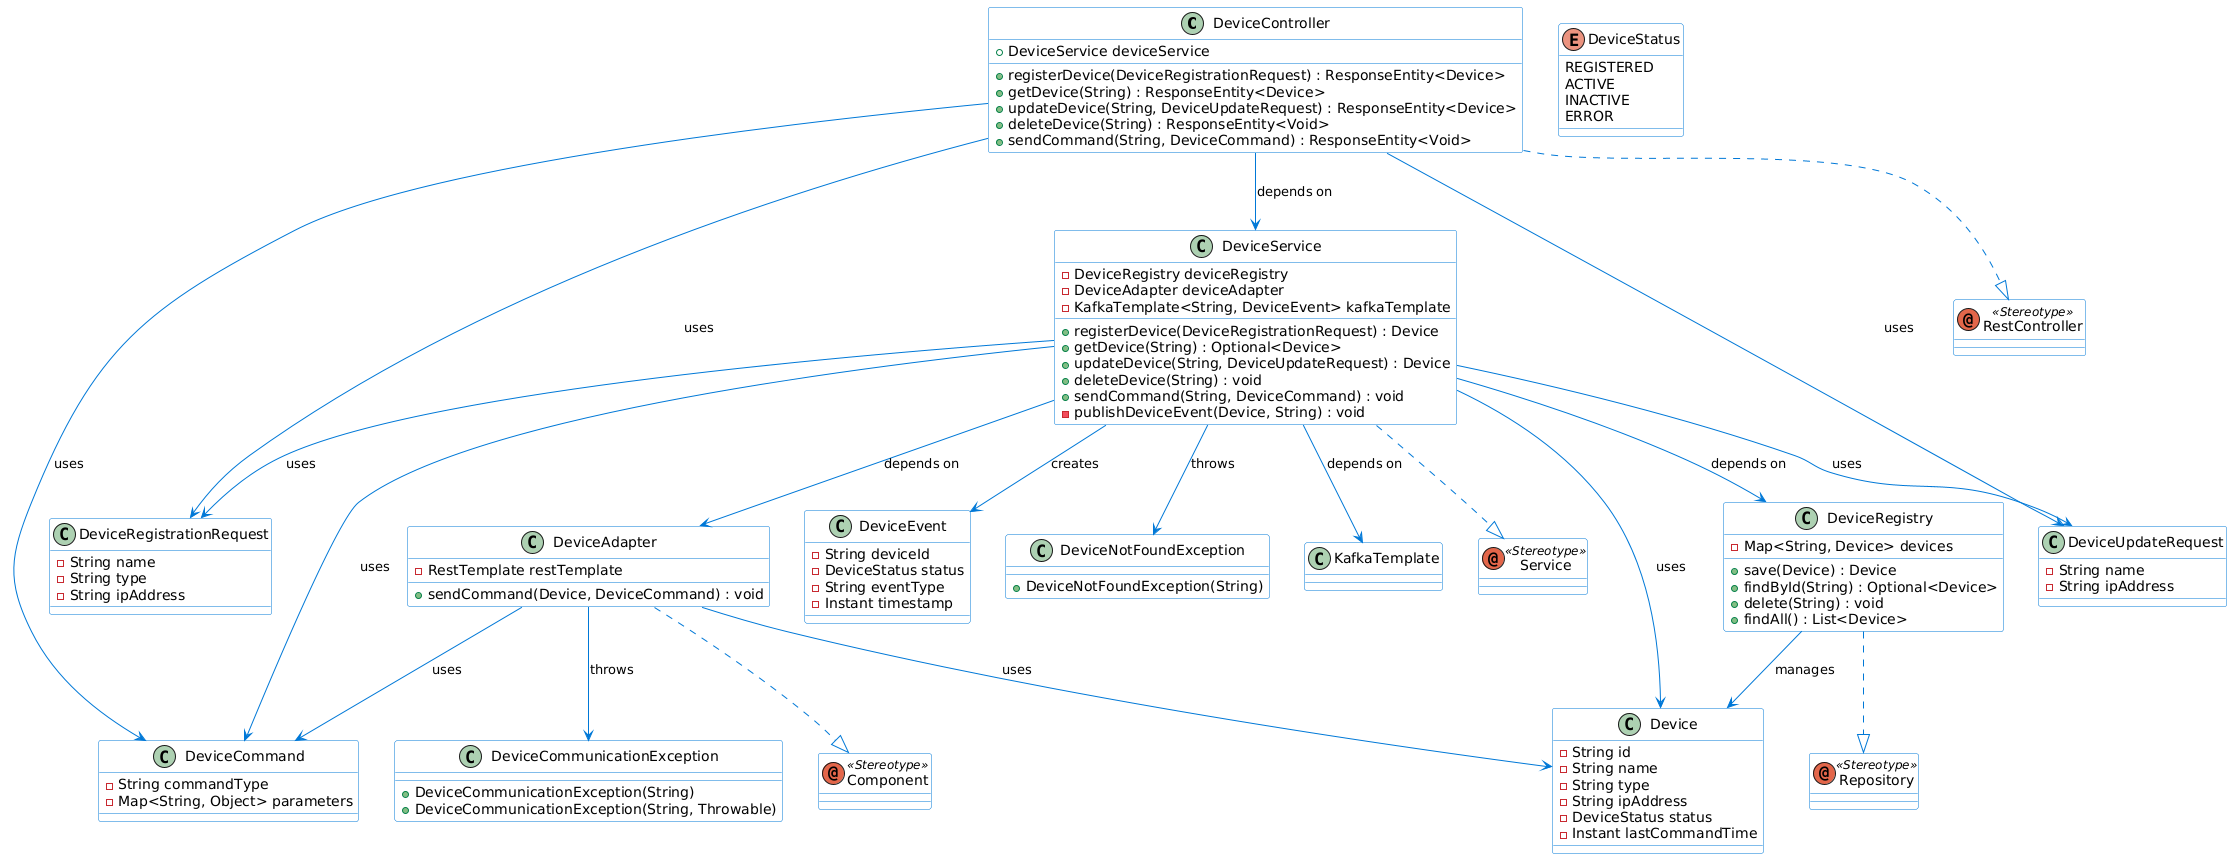

The diagram above was rendered by PlantUML. Its source (embedded in the PNG):
@startuml
skinparam class {
    BackgroundColor White
    ArrowColor #0078D7
    BorderColor #0078D7
}

' Основные классы
class DeviceController {
  + DeviceService deviceService
  + registerDevice(DeviceRegistrationRequest) : ResponseEntity<Device>
  + getDevice(String) : ResponseEntity<Device>
  + updateDevice(String, DeviceUpdateRequest) : ResponseEntity<Device>
  + deleteDevice(String) : ResponseEntity<Void>
  + sendCommand(String, DeviceCommand) : ResponseEntity<Void>
}

class DeviceService {
  - DeviceRegistry deviceRegistry
  - DeviceAdapter deviceAdapter
  - KafkaTemplate<String, DeviceEvent> kafkaTemplate
  + registerDevice(DeviceRegistrationRequest) : Device
  + getDevice(String) : Optional<Device>
  + updateDevice(String, DeviceUpdateRequest) : Device
  + deleteDevice(String) : void
  + sendCommand(String, DeviceCommand) : void
  - publishDeviceEvent(Device, String) : void
}

class DeviceAdapter {
  - RestTemplate restTemplate
  + sendCommand(Device, DeviceCommand) : void
}

class DeviceRegistry {
  - Map<String, Device> devices
  + save(Device) : Device
  + findById(String) : Optional<Device>
  + delete(String) : void
  + findAll() : List<Device>
}

' Модели данных
class Device {
  - String id
  - String name
  - String type
  - String ipAddress
  - DeviceStatus status
  - Instant lastCommandTime
}

enum DeviceStatus {
  REGISTERED
  ACTIVE
  INACTIVE
  ERROR
}

class DeviceRegistrationRequest {
  - String name
  - String type
  - String ipAddress
}

class DeviceUpdateRequest {
  - String name
  - String ipAddress
}

class DeviceCommand {
  - String commandType
  - Map<String, Object> parameters
}

class DeviceEvent {
  - String deviceId
  - DeviceStatus status
  - String eventType
  - Instant timestamp
}

' Исключения
class DeviceNotFoundException {
  + DeviceNotFoundException(String)
}

class DeviceCommunicationException {
  + DeviceCommunicationException(String)
  + DeviceCommunicationException(String, Throwable)
}

' Отношения между классами
DeviceController --> DeviceService : depends on
DeviceService --> DeviceRegistry : depends on
DeviceService --> DeviceAdapter : depends on
DeviceService --> KafkaTemplate : depends on
DeviceService --> DeviceEvent : creates
DeviceAdapter --> Device : uses
DeviceAdapter --> DeviceCommand : uses
DeviceRegistry --> Device : manages
DeviceService --> DeviceNotFoundException : throws
DeviceAdapter --> DeviceCommunicationException : throws

DeviceService --> Device : uses
DeviceService --> DeviceRegistrationRequest : uses
DeviceService --> DeviceUpdateRequest : uses
DeviceService --> DeviceCommand : uses

DeviceController --> DeviceRegistrationRequest : uses
DeviceController --> DeviceUpdateRequest : uses
DeviceController --> DeviceCommand : uses

' Стили для разных типов классов
annotation "RestController" as RestController <<Stereotype>> 
annotation "Service" as Service <<Stereotype>>
annotation "Repository" as Repository <<Stereotype>>
annotation "Component" as Component <<Stereotype>>

DeviceController ..|> RestController
DeviceService ..|> Service
DeviceRegistry ..|> Repository
DeviceAdapter ..|> Component
@enduml